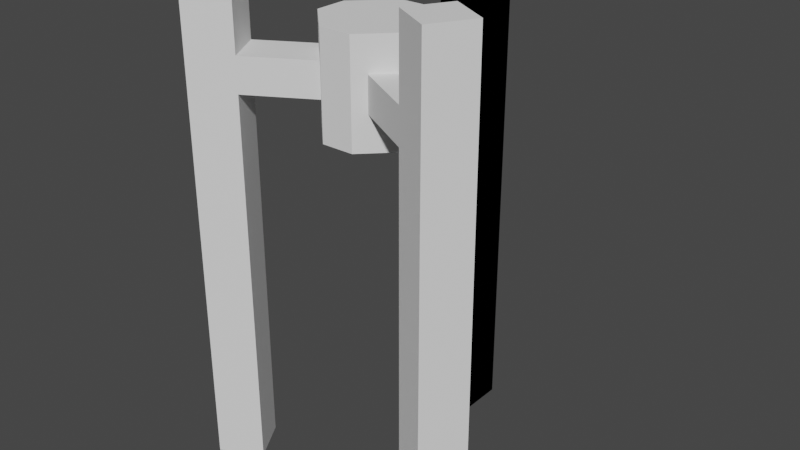 # Source: CrystalExtractor.blend  (saved by Blender 3.3.6; exported with 4.5.12 LTS)
import bpy
from mathutils import Matrix  # noqa: F401  (used for matrix-valued properties, if any)

bpy.ops.wm.read_factory_settings(use_empty=True)
scene = bpy.context.scene
scene.name = 'Scene'

# ---- collections
col_collection = bpy.data.collections.new('Collection'); scene.collection.children.link(col_collection)

# ---- world
world_world = bpy.data.worlds.new('World'); scene.world = world_world
world_world.use_nodes = True; world_world.node_tree.nodes.clear()
_N = world_world.node_tree.nodes; _L = world_world.node_tree.links
n0 = _N.new('ShaderNodeOutputWorld'); n0.name = 'World Output'; n0.location = (300, 300)
n1 = _N.new('ShaderNodeBackground'); n1.name = 'Background'; n1.location = (10, 300)
n1.inputs[0].default_value = (0.05088, 0.05088, 0.05088, 1.0)
_L.new(n1.outputs[0], n0.inputs[0])
n0.is_active_output = True
world_world.color = (0.05088, 0.05088, 0.05088)
world_world.use_sun_shadow = False
world_world.sun_shadow_jitter_overblur = 0.0

# ---- meshes
me_cube_001 = bpy.data.meshes.new('Cube.001')
me_cube_001.from_pydata([(-0.3209, -1.0, -1.0), (-1.0, -0.3209, -1.0), (-1.0, -0.3209, 1.0), (-0.3209, -1.0, 1.0), (-1.0, 0.3209, -1.0), (-0.3209, 1.0, -1.0), (-0.3209, 1.0, 1.0), (-1.0, 0.3209, 1.0), (1.0, -0.3209, -1.0), (0.3209, -1.0, -1.0), (0.3209, -1.0, 1.0), (1.0, -0.3209, 1.0), (0.3209, 1.0, -1.0), (1.0, 0.3209, -1.0), (1.0, 0.3209, 1.0), (0.3209, 1.0, 1.0)], [], [(9, 10, 3, 0), (13, 14, 11, 8), (14, 15, 6, 7, 2, 3, 10, 11), (1, 2, 7, 4), (5, 6, 15, 12), (0, 3, 2, 1), (6, 5, 4, 7), (14, 13, 12, 15), (10, 9, 8, 11), (4, 5, 12, 13, 8, 9, 0, 1)])
_uv = me_cube_001.uv_layers.new(name='UVMap')
_uv.uv.foreach_set('vector', [0.375, 0.8349, 0.625, 0.8349, 0.625, 0.9151, 0.375, 0.9151, 0.375, 0.5849, 0.625, 0.5849, 0.625, 0.6651, 0.375, 0.6651, 0.625, 0.5849, 0.7099, 0.5, 0.7901, 0.5, 0.875, 0.5849, 0.875, 0.6651, 0.7901, 0.75, 0.7099, 0.75, 0.625, 0.6651, 0.375, 0.08488, 0.625, 0.08488, 0.625, 0.1651, 0.375, 0.1651, 0.375, 0.3349, 0.625, 0.3349, 0.625, 0.4151, 0.375, 0.4151, 0.375, 0.0, 0.625, 0.0, 0.625, 0.08488, 0.375, 0.08488, 0.625, 0.3349, 0.375, 0.3349, 0.375, 0.1651, 0.625, 0.1651, 0.625, 0.5849, 0.375, 0.5849, 0.375, 0.4151, 0.625, 0.4151, 0.625, 0.8349, 0.375, 0.8349, 0.375, 0.6651, 0.625, 0.6651, 0.125, 0.5849, 0.2099, 0.5, 0.2901, 0.5, 0.375, 0.5849, 0.375, 0.6651, 0.2901, 0.75, 0.2099, 0.75, 0.125, 0.6651])
me_cube_001.update()
me_cube_002 = bpy.data.meshes.new('Cube.002')
me_cube_002.from_pydata([(0.4427, 2.262, -4.815), (0.4427, 2.262, 4.815), (-0.4427, 2.262, -4.815), (-0.4427, 2.262, 4.815), (0.4427, 3.147, -4.815), (0.4427, 3.147, 4.815), (-0.4427, 3.147, -4.815), (-0.4427, 3.147, 4.815), (0.4427, 2.262, -4.815), (0.4427, 2.262, 4.815), (-0.4427, 2.262, -4.815), (-0.4427, 2.262, 4.815), (0.4427, 3.147, -4.815), (0.4427, 3.147, 4.815), (-0.4427, 3.147, -4.815), (-0.4427, 3.147, 4.815), (1.737, -1.514, -4.815), (1.737, -1.514, 4.815), (2.18, -0.7476, -4.815), (2.18, -0.7476, 4.815), (2.504, -1.957, -4.815), (2.504, -1.957, 4.815), (2.947, -1.19, -4.815), (2.947, -1.19, 4.815), (-2.18, -0.7476, -4.815), (-2.18, -0.7476, 4.815), (-1.737, -1.514, -4.815), (-1.737, -1.514, 4.815), (-2.947, -1.19, -4.815), (-2.947, -1.19, 4.815), (-2.504, -1.957, -4.815), (-2.504, -1.957, 4.815), (-2.18, -0.7476, 2.692), (-2.18, -0.7476, 3.363), (-1.737, -1.514, 3.363), (-1.737, -1.514, 2.692), (-2.504, -1.957, 3.363), (-2.504, -1.957, 2.692), (-2.947, -1.19, 3.363), (-2.947, -1.19, 2.692), (0.4427, 2.262, 2.692), (0.4427, 2.262, 3.363), (-0.4427, 2.262, 3.363), (-0.4427, 2.262, 2.692), (-0.4427, 3.147, 3.363), (-0.4427, 3.147, 2.692), (0.4427, 3.147, 3.363), (0.4427, 3.147, 2.692), (1.737, -1.514, 2.692), (1.737, -1.514, 3.363), (2.18, -0.7476, 3.363), (2.18, -0.7476, 2.692), (2.947, -1.19, 3.363), (2.947, -1.19, 2.692), (2.504, -1.957, 3.363), (2.504, -1.957, 2.692), (-0.7138, 0.09901, 2.692), (-0.7138, 0.09901, 3.363), (-0.2712, -0.6677, 3.363), (-0.2712, -0.6677, 2.692), (0.4427, 0.3604, 2.692), (0.4427, 0.3604, 3.363), (-0.4427, 0.3604, 3.363), (-0.4427, 0.3604, 2.692), (0.2712, -0.6677, 2.692), (0.2712, -0.6677, 3.363), (0.7138, 0.09901, 3.363), (0.7138, 0.09901, 2.692)], [], [(0, 1, 3, 2), (2, 3, 7, 6), (6, 7, 5, 4), (4, 5, 1, 0), (2, 6, 4, 0), (7, 3, 1, 5), (41, 42, 11, 9), (42, 44, 15, 11), (44, 46, 13, 15), (46, 41, 9, 13), (10, 8, 12, 14), (15, 13, 9, 11), (49, 17, 19, 50), (50, 19, 23, 52), (52, 23, 21, 54), (54, 21, 17, 49), (18, 22, 20, 16), (23, 19, 17, 21), (33, 25, 27, 34), (34, 27, 31, 36), (36, 31, 29, 38), (38, 29, 25, 33), (26, 30, 28, 24), (31, 27, 25, 29), (28, 39, 32, 24), (39, 38, 33, 32), (30, 37, 39, 28), (37, 36, 38, 39), (26, 35, 37, 30), (35, 34, 36, 37), (24, 32, 35, 26), (35, 32, 56, 59), (12, 8, 40, 47), (47, 40, 41, 46), (14, 12, 47, 45), (45, 47, 46, 44), (10, 14, 45, 43), (43, 45, 44, 42), (8, 10, 43, 40), (42, 41, 61, 62), (20, 55, 48, 16), (55, 54, 49, 48), (22, 53, 55, 20), (53, 52, 54, 55), (18, 51, 53, 22), (51, 50, 52, 53), (16, 48, 51, 18), (41, 40, 60, 61), (56, 57, 58, 59), (60, 63, 62, 61), (64, 65, 66, 67), (50, 51, 67, 66), (32, 33, 57, 56), (33, 34, 58, 57), (51, 48, 64, 67), (43, 42, 62, 63), (48, 49, 65, 64), (49, 50, 66, 65), (40, 43, 63, 60), (34, 35, 59, 58)])
_uv = me_cube_002.uv_layers.new(name='UVMap')
_uv.uv.foreach_set('vector', [0.375, 0.0, 0.625, 0.0, 0.625, 0.25, 0.375, 0.25, 0.375, 0.25, 0.625, 0.25, 0.625, 0.5, 0.375, 0.5, 0.375, 0.5, 0.625, 0.5, 0.625, 0.75, 0.375, 0.75, 0.375, 0.75, 0.625, 0.75, 0.625, 1.0, 0.375, 1.0, 0.125, 0.5, 0.375, 0.5, 0.375, 0.75, 0.125, 0.75, 0.625, 0.5, 0.875, 0.5, 0.875, 0.75, 0.625, 0.75, 0.5417, 0.0, 0.5417, 0.25, 0.625, 0.25, 0.625, 0.0, 0.5417, 0.25, 0.5417, 0.5, 0.625, 0.5, 0.625, 0.25, 0.5417, 0.5, 0.5417, 0.75, 0.625, 0.75, 0.625, 0.5, 0.5417, 0.75, 0.5417, 1.0, 0.625, 1.0, 0.625, 0.75, 0.125, 0.5, 0.125, 0.75, 0.375, 0.75, 0.375, 0.5, 0.625, 0.5, 0.625, 0.75, 0.875, 0.75, 0.875, 0.5, 0.5417, 0.0, 0.625, 0.0, 0.625, 0.25, 0.5417, 0.25, 0.5417, 0.25, 0.625, 0.25, 0.625, 0.5, 0.5417, 0.5, 0.5417, 0.5, 0.625, 0.5, 0.625, 0.75, 0.5417, 0.75, 0.5417, 0.75, 0.625, 0.75, 0.625, 1.0, 0.5417, 1.0, 0.125, 0.5, 0.375, 0.5, 0.375, 0.75, 0.125, 0.75, 0.625, 0.5, 0.875, 0.5, 0.875, 0.75, 0.625, 0.75, 0.5417, 0.0, 0.625, 0.0, 0.625, 0.25, 0.5417, 0.25, 0.5417, 0.25, 0.625, 0.25, 0.625, 0.5, 0.5417, 0.5, 0.5417, 0.5, 0.625, 0.5, 0.625, 0.75, 0.5417, 0.75, 0.5417, 0.75, 0.625, 0.75, 0.625, 1.0, 0.5417, 1.0, 0.125, 0.5, 0.375, 0.5, 0.375, 0.75, 0.125, 0.75, 0.625, 0.5, 0.875, 0.5, 0.875, 0.75, 0.625, 0.75, 0.375, 0.75, 0.4583, 0.75, 0.4583, 1.0, 0.375, 1.0, 0.4583, 0.75, 0.5417, 0.75, 0.5417, 1.0, 0.4583, 1.0, 0.375, 0.5, 0.4583, 0.5, 0.4583, 0.75, 0.375, 0.75, 0.4583, 0.5, 0.5417, 0.5, 0.5417, 0.75, 0.4583, 0.75, 0.375, 0.25, 0.4583, 0.25, 0.4583, 0.5, 0.375, 0.5, 0.4583, 0.25, 0.5417, 0.25, 0.5417, 0.5, 0.4583, 0.5, 0.375, 0.0, 0.4583, 0.0, 0.4583, 0.25, 0.375, 0.25, 0.4583, 0.25, 0.4583, 0.0, 0.4583, 0.0, 0.4583, 0.25, 0.375, 0.75, 0.375, 1.0, 0.4583, 1.0, 0.4583, 0.75, 0.4583, 0.75, 0.4583, 1.0, 0.5417, 1.0, 0.5417, 0.75, 0.375, 0.5, 0.375, 0.75, 0.4583, 0.75, 0.4583, 0.5, 0.4583, 0.5, 0.4583, 0.75, 0.5417, 0.75, 0.5417, 0.5, 0.375, 0.25, 0.375, 0.5, 0.4583, 0.5, 0.4583, 0.25, 0.4583, 0.25, 0.4583, 0.5, 0.5417, 0.5, 0.5417, 0.25, 0.375, 0.0, 0.375, 0.25, 0.4583, 0.25, 0.4583, 0.0, 0.5417, 0.25, 0.5417, 0.0, 0.5417, 0.0, 0.5417, 0.25, 0.375, 0.75, 0.4583, 0.75, 0.4583, 1.0, 0.375, 1.0, 0.4583, 0.75, 0.5417, 0.75, 0.5417, 1.0, 0.4583, 1.0, 0.375, 0.5, 0.4583, 0.5, 0.4583, 0.75, 0.375, 0.75, 0.4583, 0.5, 0.5417, 0.5, 0.5417, 0.75, 0.4583, 0.75, 0.375, 0.25, 0.4583, 0.25, 0.4583, 0.5, 0.375, 0.5, 0.4583, 0.25, 0.5417, 0.25, 0.5417, 0.5, 0.4583, 0.5, 0.375, 0.0, 0.4583, 0.0, 0.4583, 0.25, 0.375, 0.25, 0.5417, 1.0, 0.4583, 1.0, 0.4583, 1.0, 0.5417, 1.0, 0.4583, 0.0, 0.5417, 0.0, 0.5417, 0.25, 0.4583, 0.25, 0.4583, 0.0, 0.4583, 0.25, 0.5417, 0.25, 0.5417, 0.0, 0.4583, 0.0, 0.5417, 0.0, 0.5417, 0.25, 0.4583, 0.25, 0.5417, 0.25, 0.4583, 0.25, 0.4583, 0.25, 0.5417, 0.25, 0.4583, 1.0, 0.5417, 1.0, 0.5417, 1.0, 0.4583, 1.0, 0.5417, 0.0, 0.5417, 0.25, 0.5417, 0.25, 0.5417, 0.0, 0.4583, 0.25, 0.4583, 0.0, 0.4583, 0.0, 0.4583, 0.25, 0.4583, 0.25, 0.5417, 0.25, 0.5417, 0.25, 0.4583, 0.25, 0.4583, 1.0, 0.5417, 1.0, 0.5417, 1.0, 0.4583, 1.0, 0.5417, 0.0, 0.5417, 0.25, 0.5417, 0.25, 0.5417, 0.0, 0.4583, 0.0, 0.4583, 0.25, 0.4583, 0.25, 0.4583, 0.0, 0.5417, 0.25, 0.4583, 0.25, 0.4583, 0.25, 0.5417, 0.25])
me_cube_002.update()

# ---- objects
ob_cube = bpy.data.objects.new('Cube', me_cube_001)
ob_cube_001 = bpy.data.objects.new('Cube.001', me_cube_002)

# ---- transforms, parenting, visibility, modifiers, constraints
ob_cube.location = (0.0, 0.0, 3.018)
ob_cube_001.location = (0.0, 0.0, 0.0)

# ---- collection membership
col_collection.objects.link(ob_cube)
col_collection.objects.link(ob_cube_001)

# ---- scene / render settings (as saved in the file)
scene.frame_start = 1; scene.frame_end = 250; scene.frame_set(1)
scene.render.engine = 'BLENDER_EEVEE_NEXT'
scene.cycles.sampling_pattern = 'TABULATED_SOBOL'
scene.cycles.use_light_tree = False
scene.view_settings.view_transform = 'Filmic'
bpy.context.view_layer.update()

# ---- added for rendering (the .blend has no active camera and no usable light): camera, sun
cam_auto = bpy.data.cameras.new('AutoCamera')
cam_auto.lens = 50.0
cam_auto.sensor_width = 36.0
cam_auto.clip_end = 1000.0
ob_auto_camera = bpy.data.objects.new('AutoCamera', cam_auto)
scene.collection.objects.link(ob_auto_camera)
ob_auto_camera.location = (11.4633, -13.1609, 9.17066)
ob_auto_camera.rotation_euler = (1.09748, -7.21219e-08, 0.694738)
scene.camera = ob_auto_camera
light_auto_sun = bpy.data.lights.new('AutoSun', 'SUN')
light_auto_sun.energy = 3.0
light_auto_sun.angle = 0.0523599
ob_auto_sun = bpy.data.objects.new('AutoSun', light_auto_sun)
scene.collection.objects.link(ob_auto_sun)
ob_auto_sun.rotation_euler = (0.872665, 0.174533, 0.523599)
bpy.context.view_layer.update()
